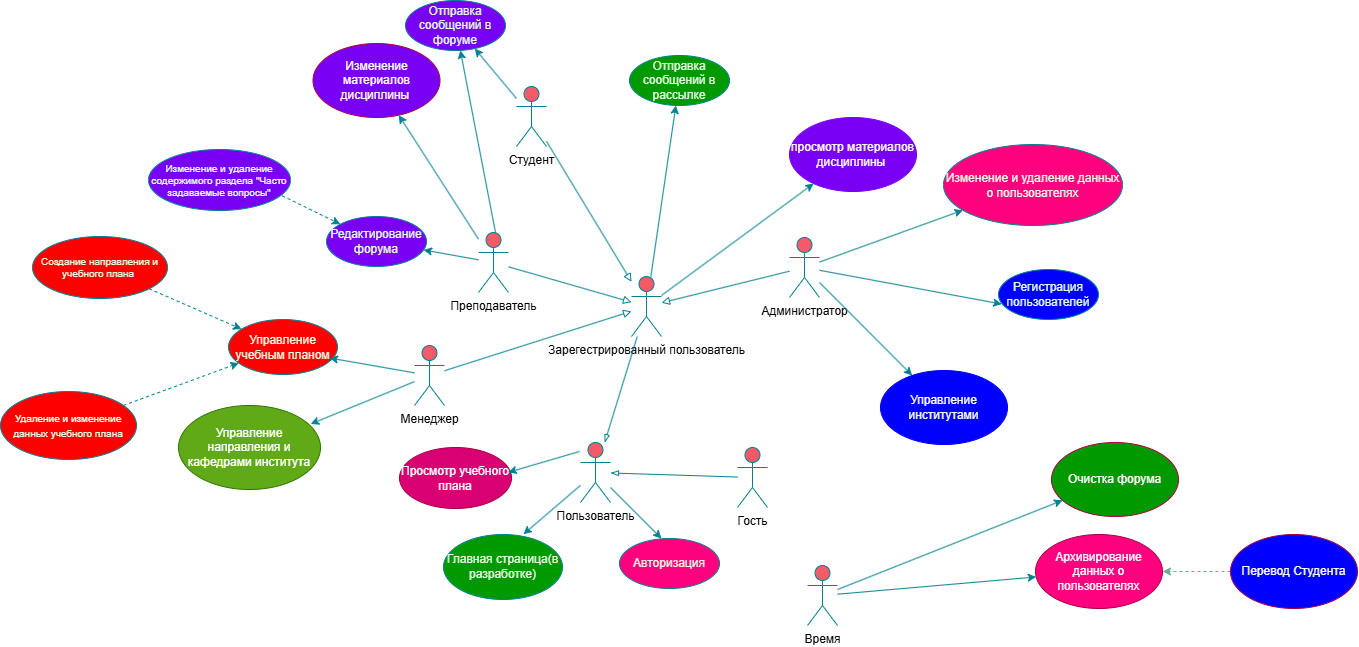

The diagram above was exported from draw.io. Its source (the exported page's mxGraphModel, read from the mxfile embedded in the PNG):
<mxGraphModel dx="1792" dy="1168" grid="0" gridSize="10" guides="1" tooltips="1" connect="1" arrows="1" fold="1" page="0" pageScale="1" pageWidth="827" pageHeight="1169" background="light-dark(#FFFFFF,#FEFEFE)" math="0" shadow="0">
  <root>
    <mxCell id="0" />
    <mxCell id="1" parent="0" />
    <mxCell id="15IaoldgLcNtmg-w8Odb-1" parent="1" style="shape=umlActor;verticalLabelPosition=bottom;verticalAlign=top;html=1;outlineConnect=0;strokeColor=#028090;fontColor=#000000;fillColor=#F45B69;labelBackgroundColor=none;" value="Студент" vertex="1">
      <mxGeometry height="60" width="30" x="452" y="-24" as="geometry" />
    </mxCell>
    <mxCell id="15IaoldgLcNtmg-w8Odb-2" parent="1" style="shape=umlActor;verticalLabelPosition=bottom;verticalAlign=top;html=1;outlineConnect=0;strokeColor=#028090;fontColor=#000000;fillColor=#F45B69;labelBackgroundColor=none;" value="Пользователь" vertex="1">
      <mxGeometry height="60" width="30" x="516" y="332" as="geometry" />
    </mxCell>
    <mxCell id="15IaoldgLcNtmg-w8Odb-4" parent="1" style="shape=umlActor;verticalLabelPosition=bottom;verticalAlign=top;html=1;outlineConnect=0;strokeColor=#028090;fontColor=#000000;fillColor=#F45B69;labelBackgroundColor=none;" value="Менеджер" vertex="1">
      <mxGeometry height="60" width="30" x="350" y="235" as="geometry" />
    </mxCell>
    <mxCell id="15IaoldgLcNtmg-w8Odb-5" parent="1" style="shape=umlActor;verticalLabelPosition=bottom;verticalAlign=top;html=1;outlineConnect=0;strokeColor=#028090;fontColor=#000000;fillColor=#F45B69;labelBackgroundColor=none;" value="Преподаватель" vertex="1">
      <mxGeometry height="60" width="30" x="414" y="122" as="geometry" />
    </mxCell>
    <mxCell id="15IaoldgLcNtmg-w8Odb-16" parent="1" style="ellipse;whiteSpace=wrap;html=1;strokeColor=#028090;fontColor=#E4FDE1;fillColor=light-dark(#009900,#009900);labelBackgroundColor=none;" value="Отправка сообщений в рассылке" vertex="1">
      <mxGeometry height="50" width="100" x="565" y="-55" as="geometry" />
    </mxCell>
    <mxCell id="15IaoldgLcNtmg-w8Odb-18" parent="1" style="ellipse;whiteSpace=wrap;html=1;strokeColor=#028090;fontColor=#E4FDE1;fillColor=light-dark(#FF007F,#FF0080);labelBackgroundColor=none;" value="Авторизация" vertex="1">
      <mxGeometry height="50" width="100" x="555" y="428" as="geometry" />
    </mxCell>
    <mxCell id="15IaoldgLcNtmg-w8Odb-25" parent="1" style="ellipse;whiteSpace=wrap;html=1;strokeColor=#028090;fontColor=#E4FDE1;fillColor=light-dark(#0000FF,#0000FF);labelBackgroundColor=none;" value="Регистрация пользователей" vertex="1">
      <mxGeometry height="50" width="100" x="934" y="159" as="geometry" />
    </mxCell>
    <mxCell id="15IaoldgLcNtmg-w8Odb-30" parent="1" style="ellipse;whiteSpace=wrap;html=1;strokeColor=#028090;fontColor=#E4FDE1;fillColor=light-dark(#7800F4,#7F00FF);labelBackgroundColor=none;" value="Отправка сообщений в форуме" vertex="1">
      <mxGeometry height="50" width="100" x="341" y="-110" as="geometry" />
    </mxCell>
    <mxCell id="15IaoldgLcNtmg-w8Odb-33" parent="1" style="ellipse;whiteSpace=wrap;html=1;strokeColor=#028090;fontColor=#E4FDE1;fillColor=light-dark(#7800F4,#7F00FF);labelBackgroundColor=none;" value="Редактирование форума" vertex="1">
      <mxGeometry height="50" width="100" x="262" y="106" as="geometry" />
    </mxCell>
    <mxCell id="15IaoldgLcNtmg-w8Odb-37" parent="1" style="ellipse;whiteSpace=wrap;html=1;strokeColor=#028090;fontColor=#E4FDE1;fillColor=light-dark(#FF0000,#FF0000);labelBackgroundColor=none;" value="Управление учебным планом" vertex="1">
      <mxGeometry height="55" width="109" x="164" y="209" as="geometry" />
    </mxCell>
    <mxCell id="Byq9jF6S7vDzkSHo0BY0-2" edge="1" parent="1" source="15IaoldgLcNtmg-w8Odb-2" style="endArrow=classic;html=1;rounded=0;entryX=0.42;entryY=0;entryDx=0;entryDy=0;entryPerimeter=0;labelBackgroundColor=none;strokeColor=#028090;fontColor=default;" target="15IaoldgLcNtmg-w8Odb-18" value="">
      <mxGeometry height="50" relative="1" width="50" as="geometry">
        <mxPoint x="555" y="345" as="sourcePoint" />
        <mxPoint x="580" y="430" as="targetPoint" />
      </mxGeometry>
    </mxCell>
    <mxCell id="Byq9jF6S7vDzkSHo0BY0-3" edge="1" parent="1" source="15IaoldgLcNtmg-w8Odb-5" style="endArrow=classic;html=1;rounded=0;labelBackgroundColor=none;strokeColor=#028090;fontColor=default;exitX=0.567;exitY=0;exitDx=0;exitDy=0;exitPerimeter=0;" target="15IaoldgLcNtmg-w8Odb-30" value="">
      <mxGeometry height="50" relative="1" width="50" as="geometry">
        <mxPoint x="510" y="345" as="sourcePoint" />
        <mxPoint x="450" y="370" as="targetPoint" />
      </mxGeometry>
    </mxCell>
    <mxCell id="Byq9jF6S7vDzkSHo0BY0-4" edge="1" parent="1" source="3dO7-ghZR5rA0Cnz7JyH-9" style="endArrow=classic;html=1;rounded=0;labelBackgroundColor=none;strokeColor=#028090;fontColor=default;" target="15IaoldgLcNtmg-w8Odb-16" value="">
      <mxGeometry height="50" relative="1" width="50" as="geometry">
        <mxPoint x="580" y="340" as="sourcePoint" />
        <mxPoint x="530" y="280" as="targetPoint" />
      </mxGeometry>
    </mxCell>
    <mxCell id="Byq9jF6S7vDzkSHo0BY0-5" edge="1" parent="1" source="15IaoldgLcNtmg-w8Odb-1" style="endArrow=block;html=1;rounded=0;labelBackgroundColor=none;strokeColor=#028090;fontColor=default;endFill=0;" target="3dO7-ghZR5rA0Cnz7JyH-9" value="">
      <mxGeometry height="50" relative="1" width="50" as="geometry">
        <mxPoint x="650" y="270" as="sourcePoint" />
        <mxPoint x="565" y="285" as="targetPoint" />
      </mxGeometry>
    </mxCell>
    <mxCell id="Byq9jF6S7vDzkSHo0BY0-6" edge="1" parent="1" source="Byq9jF6S7vDzkSHo0BY0-13" style="endArrow=classic;html=1;rounded=0;entryX=0.032;entryY=0.692;entryDx=0;entryDy=0;labelBackgroundColor=none;strokeColor=#028090;fontColor=default;entryPerimeter=0;" target="15IaoldgLcNtmg-w8Odb-25" value="">
      <mxGeometry height="50" relative="1" width="50" as="geometry">
        <mxPoint x="644.8621333356743" y="110" as="sourcePoint" />
        <mxPoint x="650" y="80" as="targetPoint" />
      </mxGeometry>
    </mxCell>
    <mxCell id="Byq9jF6S7vDzkSHo0BY0-8" edge="1" parent="1" source="Byq9jF6S7vDzkSHo0BY0-13" style="endArrow=block;html=1;rounded=0;labelBackgroundColor=none;strokeColor=#028090;fontColor=default;endFill=0;" target="3dO7-ghZR5rA0Cnz7JyH-9" value="">
      <mxGeometry height="50" relative="1" width="50" as="geometry">
        <mxPoint x="630" y="160" as="sourcePoint" />
        <mxPoint x="550" y="240" as="targetPoint" />
      </mxGeometry>
    </mxCell>
    <mxCell id="Byq9jF6S7vDzkSHo0BY0-9" edge="1" parent="1" source="15IaoldgLcNtmg-w8Odb-5" style="endArrow=block;html=1;rounded=0;labelBackgroundColor=none;strokeColor=#028090;fontColor=default;endFill=0;" target="3dO7-ghZR5rA0Cnz7JyH-9" value="">
      <mxGeometry height="50" relative="1" width="50" as="geometry">
        <mxPoint x="450" y="280" as="sourcePoint" />
        <mxPoint x="520" y="260" as="targetPoint" />
      </mxGeometry>
    </mxCell>
    <mxCell id="Byq9jF6S7vDzkSHo0BY0-10" edge="1" parent="1" source="15IaoldgLcNtmg-w8Odb-4" style="endArrow=block;html=1;rounded=0;labelBackgroundColor=none;strokeColor=#028090;fontColor=default;endFill=0;" target="3dO7-ghZR5rA0Cnz7JyH-9" value="">
      <mxGeometry height="50" relative="1" width="50" as="geometry">
        <mxPoint x="410" y="300" as="sourcePoint" />
        <mxPoint x="500" y="290" as="targetPoint" />
      </mxGeometry>
    </mxCell>
    <mxCell id="Byq9jF6S7vDzkSHo0BY0-11" edge="1" parent="1" source="15IaoldgLcNtmg-w8Odb-5" style="endArrow=classic;html=1;rounded=0;labelBackgroundColor=none;strokeColor=#028090;fontColor=default;" target="15IaoldgLcNtmg-w8Odb-33" value="">
      <mxGeometry height="50" relative="1" width="50" as="geometry">
        <mxPoint x="420" y="140" as="sourcePoint" />
        <mxPoint x="379" y="120" as="targetPoint" />
      </mxGeometry>
    </mxCell>
    <mxCell id="Byq9jF6S7vDzkSHo0BY0-13" parent="1" style="shape=umlActor;verticalLabelPosition=bottom;verticalAlign=top;html=1;outlineConnect=0;labelBackgroundColor=none;fillColor=#F45B69;strokeColor=#028090;fontColor=#000000;" value="Администратор" vertex="1">
      <mxGeometry height="60" width="30" x="725" y="127" as="geometry" />
    </mxCell>
    <mxCell id="Byq9jF6S7vDzkSHo0BY0-17" edge="1" parent="1" source="15IaoldgLcNtmg-w8Odb-4" style="endArrow=classic;html=1;rounded=0;strokeColor=#028090;fontColor=default;fillColor=#F45B69;entryX=0.927;entryY=0.7;entryDx=0;entryDy=0;entryPerimeter=0;labelBackgroundColor=none;" target="15IaoldgLcNtmg-w8Odb-37" value="">
      <mxGeometry height="50" relative="1" width="50" as="geometry">
        <mxPoint x="460" y="255" as="sourcePoint" />
        <mxPoint x="510" y="205" as="targetPoint" />
      </mxGeometry>
    </mxCell>
    <mxCell id="Byq9jF6S7vDzkSHo0BY0-18" parent="1" style="ellipse;whiteSpace=wrap;html=1;strokeColor=#028090;fontColor=#E4FDE1;fillColor=light-dark(#7800F4,#7F00FF);fontSize=10;" value="Изменение и удаление содержимого раздела &quot;Часто задаваемые вопросы&quot;" vertex="1">
      <mxGeometry height="61" width="142" x="84" y="39" as="geometry" />
    </mxCell>
    <mxCell id="Byq9jF6S7vDzkSHo0BY0-19" edge="1" parent="1" source="Byq9jF6S7vDzkSHo0BY0-18" style="endArrow=classic;html=1;rounded=0;strokeColor=#028090;fontColor=#E4FDE1;fillColor=#F45B69;exitX=0.941;exitY=0.758;exitDx=0;exitDy=0;exitPerimeter=0;dashed=1;" target="15IaoldgLcNtmg-w8Odb-33" value="">
      <mxGeometry height="50" relative="1" width="50" as="geometry">
        <mxPoint x="460" y="172" as="sourcePoint" />
        <mxPoint x="510" y="122" as="targetPoint" />
      </mxGeometry>
    </mxCell>
    <mxCell id="Byq9jF6S7vDzkSHo0BY0-20" parent="1" style="ellipse;whiteSpace=wrap;html=1;strokeColor=#028090;fontColor=#E4FDE1;fillColor=light-dark(#FF0000,#FF0000);fontSize=10;" value="Создание направления и учебного плана&amp;nbsp;" vertex="1">
      <mxGeometry height="62" width="135" x="-32" y="126" as="geometry" />
    </mxCell>
    <mxCell id="Byq9jF6S7vDzkSHo0BY0-22" parent="1" style="ellipse;whiteSpace=wrap;html=1;strokeColor=#028090;fontColor=#E4FDE1;fillColor=light-dark(#FF0000,#FF0000);" value="&lt;font style=&quot;font-size: 10px;&quot;&gt;Удаление и изменение данных учебного плана&lt;/font&gt;" vertex="1">
      <mxGeometry height="68" width="136" x="-64" y="281" as="geometry" />
    </mxCell>
    <mxCell id="Byq9jF6S7vDzkSHo0BY0-23" edge="1" parent="1" source="Byq9jF6S7vDzkSHo0BY0-20" style="endArrow=classic;html=1;rounded=0;strokeColor=#028090;fontColor=#E4FDE1;fillColor=#F45B69;dashed=1;" target="15IaoldgLcNtmg-w8Odb-37" value="">
      <mxGeometry height="50" relative="1" width="50" as="geometry">
        <mxPoint x="416" y="263" as="sourcePoint" />
        <mxPoint x="466" y="213" as="targetPoint" />
      </mxGeometry>
    </mxCell>
    <mxCell id="Byq9jF6S7vDzkSHo0BY0-25" edge="1" parent="1" source="Byq9jF6S7vDzkSHo0BY0-22" style="endArrow=classic;html=1;rounded=0;strokeColor=#028090;fontColor=#E4FDE1;fillColor=#F45B69;dashed=1;" target="15IaoldgLcNtmg-w8Odb-37" value="">
      <mxGeometry height="50" relative="1" width="50" as="geometry">
        <mxPoint x="190" y="343" as="sourcePoint" />
        <mxPoint x="240" y="293" as="targetPoint" />
      </mxGeometry>
    </mxCell>
    <mxCell id="3dO7-ghZR5rA0Cnz7JyH-5" edge="1" parent="1" source="Byq9jF6S7vDzkSHo0BY0-13" style="endArrow=classic;html=1;rounded=0;labelBackgroundColor=none;strokeColor=#028090;fontColor=default;" target="3dO7-ghZR5rA0Cnz7JyH-20" value="">
      <mxGeometry height="50" relative="1" width="50" as="geometry">
        <mxPoint x="593" y="154" as="sourcePoint" />
        <mxPoint x="797" y="99" as="targetPoint" />
      </mxGeometry>
    </mxCell>
    <mxCell id="3dO7-ghZR5rA0Cnz7JyH-8" parent="1" style="shape=umlActor;verticalLabelPosition=bottom;verticalAlign=top;html=1;outlineConnect=0;strokeColor=#028090;fontColor=#000000;fillColor=#F45B69;labelBackgroundColor=none;" value="Гость" vertex="1">
      <mxGeometry height="60" width="30" x="673" y="337" as="geometry" />
    </mxCell>
    <mxCell id="3dO7-ghZR5rA0Cnz7JyH-9" parent="1" style="shape=umlActor;verticalLabelPosition=bottom;verticalAlign=top;html=1;outlineConnect=0;strokeColor=#028090;fontColor=#000000;fillColor=#F45B69;labelBackgroundColor=none;" value="Зарегестрированный пользователь" vertex="1">
      <mxGeometry height="60" width="30" x="567" y="166" as="geometry" />
    </mxCell>
    <mxCell id="3dO7-ghZR5rA0Cnz7JyH-11" edge="1" parent="1" source="3dO7-ghZR5rA0Cnz7JyH-9" style="endArrow=blockThin;html=1;rounded=0;labelBackgroundColor=none;strokeColor=#028090;fontColor=default;endFill=0;" target="15IaoldgLcNtmg-w8Odb-2" value="">
      <mxGeometry height="50" relative="1" width="50" as="geometry">
        <mxPoint x="615" y="254" as="sourcePoint" />
        <mxPoint x="520" y="275" as="targetPoint" />
      </mxGeometry>
    </mxCell>
    <mxCell id="3dO7-ghZR5rA0Cnz7JyH-12" edge="1" parent="1" source="3dO7-ghZR5rA0Cnz7JyH-8" style="endArrow=blockThin;html=1;rounded=0;labelBackgroundColor=none;strokeColor=#028090;fontColor=default;endFill=0;" target="15IaoldgLcNtmg-w8Odb-2" value="">
      <mxGeometry height="50" relative="1" width="50" as="geometry">
        <mxPoint x="655" y="340" as="sourcePoint" />
        <mxPoint x="648" y="472" as="targetPoint" />
      </mxGeometry>
    </mxCell>
    <mxCell id="3dO7-ghZR5rA0Cnz7JyH-15" parent="1" style="ellipse;whiteSpace=wrap;html=1;strokeColor=#028090;fontColor=#E4FDE1;fillColor=light-dark(#009900,#009900);labelBackgroundColor=none;" value="Главная страница(в разработке)" vertex="1">
      <mxGeometry height="65" width="119" x="379" y="424" as="geometry" />
    </mxCell>
    <mxCell id="3dO7-ghZR5rA0Cnz7JyH-16" edge="1" parent="1" source="15IaoldgLcNtmg-w8Odb-2" style="endArrow=classic;html=1;rounded=0;entryX=0.672;entryY=-0.004;entryDx=0;entryDy=0;entryPerimeter=0;labelBackgroundColor=none;strokeColor=#028090;fontColor=default;" target="3dO7-ghZR5rA0Cnz7JyH-15" value="">
      <mxGeometry height="50" relative="1" width="50" as="geometry">
        <mxPoint x="435" y="358" as="sourcePoint" />
        <mxPoint x="486" y="409" as="targetPoint" />
      </mxGeometry>
    </mxCell>
    <mxCell id="3dO7-ghZR5rA0Cnz7JyH-20" parent="1" style="ellipse;whiteSpace=wrap;html=1;strokeColor=#028090;fontColor=#E4FDE1;fillColor=light-dark(#FF007F,#FF0080);labelBackgroundColor=none;" value="Изменение и удаление данных о пользователях" vertex="1">
      <mxGeometry height="81" width="179" x="879" y="34" as="geometry" />
    </mxCell>
    <mxCell id="3dO7-ghZR5rA0Cnz7JyH-23" edge="1" parent="1" source="15IaoldgLcNtmg-w8Odb-4" style="endArrow=classic;html=1;rounded=0;strokeColor=#028090;fontColor=default;fillColor=#F45B69;labelBackgroundColor=none;entryX=0.931;entryY=0.22;entryDx=0;entryDy=0;entryPerimeter=0;" target="_RzKG9dirRmrgOju_mkK-13" value="">
      <mxGeometry height="50" relative="1" width="50" as="geometry">
        <mxPoint x="412" y="335" as="sourcePoint" />
        <mxPoint x="328" y="317" as="targetPoint" />
      </mxGeometry>
    </mxCell>
    <mxCell id="_RzKG9dirRmrgOju_mkK-3" parent="1" style="ellipse;whiteSpace=wrap;html=1;strokeColor=#A50040;fontColor=#ffffff;fillColor=light-dark(#d80073, #ff0000);labelBackgroundColor=none;" value="&lt;span&gt;Просмотр учебного плана&lt;/span&gt;&lt;span style=&quot;color: rgba(0, 0, 0, 0); font-family: monospace; font-size: 0px; text-align: start; text-wrap-mode: nowrap;&quot;&gt;%3CmxGraphModel%3E%3Croot%3E%3CmxCell%20id%3D%220%22%2F%3E%3CmxCell%20id%3D%221%22%20parent%3D%220%22%2F%3E%3CmxCell%20id%3D%222%22%20value%3D%22%22%20style%3D%22endArrow%3Dclassic%3Bhtml%3D1%3Brounded%3D0%3BlabelBackgroundColor%3Dnone%3BstrokeColor%3D%23028090%3BfontColor%3Ddefault%3B%22%20edge%3D%221%22%20parent%3D%221%22%3E%3CmxGeometry%20width%3D%2250%22%20height%3D%2250%22%20relative%3D%221%22%20as%3D%22geometry%22%3E%3CmxPoint%20x%3D%22552%22%20y%3D%22140%22%20as%3D%22sourcePoint%22%2F%3E%3CmxPoint%20x%3D%22596%22%20y%3D%2226%22%20as%3D%22targetPoint%22%2F%3E%3C%2FmxGeometry%3E%3C%2FmxCell%3E%3C%2Froot%3E%3C%2FmxGraphModel%3E&lt;/span&gt;" vertex="1">
      <mxGeometry height="61" width="112" x="335" y="337" as="geometry" />
    </mxCell>
    <mxCell id="_RzKG9dirRmrgOju_mkK-9" edge="1" parent="1" source="Byq9jF6S7vDzkSHo0BY0-13" style="endArrow=classic;html=1;rounded=0;labelBackgroundColor=none;strokeColor=#028090;fontColor=default;" target="_RzKG9dirRmrgOju_mkK-14" value="">
      <mxGeometry height="50" relative="1" width="50" as="geometry">
        <Array as="points" />
        <mxPoint x="762" y="169" as="sourcePoint" />
        <mxPoint x="824.2330127026885" y="202.0438690280114" as="targetPoint" />
      </mxGeometry>
    </mxCell>
    <mxCell id="_RzKG9dirRmrgOju_mkK-12" edge="1" parent="1" style="endArrow=classic;html=1;rounded=0;labelBackgroundColor=none;strokeColor=#028090;fontColor=default;entryX=0.971;entryY=0.407;entryDx=0;entryDy=0;entryPerimeter=0;" target="_RzKG9dirRmrgOju_mkK-3" value="">
      <mxGeometry height="50" relative="1" width="50" as="geometry">
        <mxPoint x="515" y="341" as="sourcePoint" />
        <mxPoint x="448" y="341" as="targetPoint" />
      </mxGeometry>
    </mxCell>
    <mxCell id="_RzKG9dirRmrgOju_mkK-13" parent="1" style="ellipse;whiteSpace=wrap;html=1;strokeColor=#2D7600;fontColor=#ffffff;fillColor=light-dark(#60a917, #009900);labelBackgroundColor=none;" value="&amp;nbsp;Управление&amp;nbsp; направления и кафедрами института" vertex="1">
      <mxGeometry height="84" width="142" x="114" y="295" as="geometry" />
    </mxCell>
    <mxCell id="_RzKG9dirRmrgOju_mkK-14" parent="1" style="ellipse;whiteSpace=wrap;html=1;strokeColor=light-dark(#0000FF,#0000FF);fontColor=#ffffff;fillColor=light-dark(#0000FF,#0000FF);labelBackgroundColor=none;" value="Управление институтами" vertex="1">
      <mxGeometry height="74" width="127" x="816" y="260" as="geometry" />
    </mxCell>
    <mxCell id="_RzKG9dirRmrgOju_mkK-15" parent="1" style="shape=umlActor;verticalLabelPosition=bottom;verticalAlign=top;html=1;outlineConnect=0;strokeColor=#028090;fontColor=#000000;fillColor=#F45B69;labelBackgroundColor=none;" value="Время" vertex="1">
      <mxGeometry height="60" width="30" x="743" y="455" as="geometry" />
    </mxCell>
    <mxCell id="_RzKG9dirRmrgOju_mkK-17" parent="1" style="ellipse;whiteSpace=wrap;html=1;strokeColor=#A50040;fontColor=#ffffff;fillColor=light-dark(#009900,#009900);labelBackgroundColor=none;" value="Очистка форума" vertex="1">
      <mxGeometry height="74" width="127" x="987" y="332" as="geometry" />
    </mxCell>
    <mxCell id="e_FVQ-PM-2d2Nu0B_MDC-1" edge="1" parent="1" source="_RzKG9dirRmrgOju_mkK-18" style="edgeStyle=orthogonalEdgeStyle;rounded=0;orthogonalLoop=1;jettySize=auto;html=1;entryX=1;entryY=0.5;entryDx=0;entryDy=0;strokeColor=#67AB9F;dashed=1;" target="_RzKG9dirRmrgOju_mkK-19">
      <mxGeometry relative="1" as="geometry" />
    </mxCell>
    <mxCell id="_RzKG9dirRmrgOju_mkK-18" parent="1" style="ellipse;whiteSpace=wrap;html=1;strokeColor=#A50040;fontColor=#ffffff;fillColor=light-dark(#0000FF,#0000FF);labelBackgroundColor=none;" value="Перевод Студента" vertex="1">
      <mxGeometry height="74" width="127" x="1166" y="424" as="geometry" />
    </mxCell>
    <mxCell id="_RzKG9dirRmrgOju_mkK-19" parent="1" style="ellipse;whiteSpace=wrap;html=1;strokeColor=#A50040;fontColor=#ffffff;fillColor=light-dark(#FF007F,#FF0080);labelBackgroundColor=none;" value="Архивирование данных о пользователях" vertex="1">
      <mxGeometry height="74" width="127" x="971" y="424" as="geometry" />
    </mxCell>
    <mxCell id="_RzKG9dirRmrgOju_mkK-20" edge="1" parent="1" source="_RzKG9dirRmrgOju_mkK-15" style="endArrow=classic;html=1;rounded=0;labelBackgroundColor=none;strokeColor=#028090;fontColor=default;" target="_RzKG9dirRmrgOju_mkK-19" value="">
      <mxGeometry height="50" relative="1" width="50" as="geometry">
        <Array as="points" />
        <mxPoint x="781" y="346" as="sourcePoint" />
        <mxPoint x="871.3529633124654" y="382.193940922482" as="targetPoint" />
      </mxGeometry>
    </mxCell>
    <mxCell id="_RzKG9dirRmrgOju_mkK-22" edge="1" parent="1" source="_RzKG9dirRmrgOju_mkK-15" style="endArrow=classic;html=1;rounded=0;labelBackgroundColor=none;strokeColor=#028090;fontColor=default;" target="_RzKG9dirRmrgOju_mkK-17" value="">
      <mxGeometry height="50" relative="1" width="50" as="geometry">
        <Array as="points" />
        <mxPoint x="779" y="322" as="sourcePoint" />
        <mxPoint x="852" y="374" as="targetPoint" />
      </mxGeometry>
    </mxCell>
    <mxCell id="_RzKG9dirRmrgOju_mkK-23" parent="1" style="ellipse;whiteSpace=wrap;html=1;strokeColor=light-dark(#7800F4,#7F00FF);fontColor=#ffffff;fillColor=light-dark(#7800F4,#7F00FF);labelBackgroundColor=none;" value="просмотр материалов дисциплины&amp;nbsp;" vertex="1">
      <mxGeometry height="74" width="127" x="725" y="7" as="geometry" />
    </mxCell>
    <mxCell id="_RzKG9dirRmrgOju_mkK-24" parent="1" style="ellipse;whiteSpace=wrap;html=1;strokeColor=#A50040;fontColor=#ffffff;fillColor=light-dark(#7800F4,#7F00FF);labelBackgroundColor=none;" value="Изменение материалов дисциплины&amp;nbsp;" vertex="1">
      <mxGeometry height="74" width="127" x="248.5" y="-67" as="geometry" />
    </mxCell>
    <mxCell id="_RzKG9dirRmrgOju_mkK-26" edge="1" parent="1" source="15IaoldgLcNtmg-w8Odb-5" style="endArrow=classic;html=1;rounded=0;labelBackgroundColor=none;strokeColor=#028090;fontColor=default;" target="_RzKG9dirRmrgOju_mkK-24" value="">
      <mxGeometry height="50" relative="1" width="50" as="geometry">
        <mxPoint x="515" y="153" as="sourcePoint" />
        <mxPoint x="416" y="65.25" as="targetPoint" />
      </mxGeometry>
    </mxCell>
    <mxCell id="_RzKG9dirRmrgOju_mkK-27" edge="1" parent="1" source="3dO7-ghZR5rA0Cnz7JyH-9" style="endArrow=classic;html=1;rounded=0;labelBackgroundColor=none;strokeColor=#028090;fontColor=default;" target="_RzKG9dirRmrgOju_mkK-23" value="">
      <mxGeometry height="50" relative="1" width="50" as="geometry">
        <mxPoint x="562" y="151" as="sourcePoint" />
        <mxPoint x="592" y="124" as="targetPoint" />
      </mxGeometry>
    </mxCell>
    <mxCell id="e34Mg110J333tfScorE3-2" edge="1" parent="1" source="15IaoldgLcNtmg-w8Odb-1" style="endArrow=classic;html=1;rounded=0;labelBackgroundColor=none;strokeColor=#028090;fontColor=default;" target="15IaoldgLcNtmg-w8Odb-30" value="">
      <mxGeometry height="50" relative="1" width="50" as="geometry">
        <mxPoint x="765" y="365" as="sourcePoint" />
        <mxPoint x="891" y="292" as="targetPoint" />
      </mxGeometry>
    </mxCell>
    <mxCell id="e34Mg110J333tfScorE3-3" edge="1" parent="1" source="15IaoldgLcNtmg-w8Odb-25" style="edgeStyle=orthogonalEdgeStyle;rounded=0;orthogonalLoop=1;jettySize=auto;html=1;exitX=0.5;exitY=1;exitDx=0;exitDy=0;" target="15IaoldgLcNtmg-w8Odb-25">
      <mxGeometry relative="1" as="geometry" />
    </mxCell>
  </root>
</mxGraphModel>